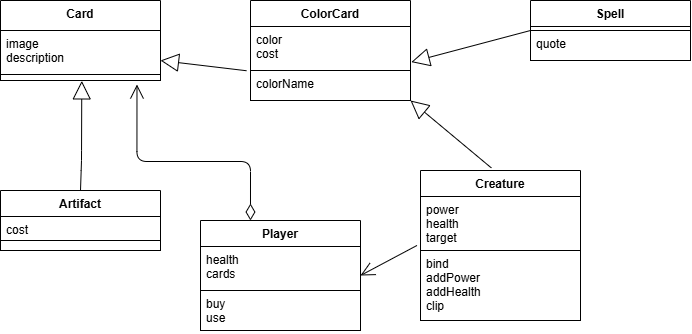

The diagram above was exported from draw.io. Its source (the exported page's mxGraphModel, read from the mxfile embedded in the PNG):
<mxGraphModel dx="1673" dy="1031" grid="1" gridSize="10" guides="1" tooltips="1" connect="1" arrows="1" fold="1" page="1" pageScale="1" pageWidth="827" pageHeight="1169" math="0" shadow="0">
  <root>
    <mxCell id="0" />
    <mxCell id="1" parent="0" />
    <mxCell id="Jfbv-nZToVIOMA7xD8Z6-1" parent="1" style="swimlane;fontStyle=1;align=center;verticalAlign=top;childLayout=stackLayout;horizontal=1;startSize=30;horizontalStack=0;resizeParent=1;resizeParentMax=0;resizeLast=0;collapsible=1;marginBottom=0;fontColor=#000000;strokeColor=#000000;fillColor=#FFFFFF;" value="Card" vertex="1">
      <mxGeometry height="80" width="160" x="80" y="60" as="geometry" />
    </mxCell>
    <mxCell id="Jfbv-nZToVIOMA7xD8Z6-2" parent="Jfbv-nZToVIOMA7xD8Z6-1" style="text;strokeColor=#000000;fillColor=#FFFFFF;align=left;verticalAlign=top;spacingLeft=4;spacingRight=4;overflow=hidden;rotatable=0;points=[[0,0.5],[1,0.5]];portConstraint=eastwest;fontColor=#000000;" value="image&#10;description" vertex="1">
      <mxGeometry height="44" width="160" y="30" as="geometry" />
    </mxCell>
    <mxCell id="Jfbv-nZToVIOMA7xD8Z6-3" parent="Jfbv-nZToVIOMA7xD8Z6-1" style="text;strokeColor=#000000;fillColor=#FFFFFF;align=left;verticalAlign=top;spacingLeft=4;spacingRight=4;overflow=hidden;rotatable=0;points=[[0,0.5],[1,0.5]];portConstraint=eastwest;fontColor=#000000;" value="" vertex="1">
      <mxGeometry height="6" width="160" y="74" as="geometry" />
    </mxCell>
    <mxCell id="Jfbv-nZToVIOMA7xD8Z6-5" parent="1" style="swimlane;fontStyle=1;align=center;verticalAlign=top;childLayout=stackLayout;horizontal=1;startSize=26;horizontalStack=0;resizeParent=1;resizeParentMax=0;resizeLast=0;collapsible=1;marginBottom=0;fontColor=#000000;strokeColor=#000000;fillColor=#FFFFFF;" value="Artifact" vertex="1">
      <mxGeometry height="60" width="160" x="80" y="250" as="geometry" />
    </mxCell>
    <mxCell id="Jfbv-nZToVIOMA7xD8Z6-6" parent="Jfbv-nZToVIOMA7xD8Z6-5" style="text;strokeColor=#000000;fillColor=#FFFFFF;align=left;verticalAlign=top;spacingLeft=4;spacingRight=4;overflow=hidden;rotatable=0;points=[[0,0.5],[1,0.5]];portConstraint=eastwest;fontColor=#000000;" value="cost" vertex="1">
      <mxGeometry height="24" width="160" y="26" as="geometry" />
    </mxCell>
    <mxCell id="Jfbv-nZToVIOMA7xD8Z6-7" parent="Jfbv-nZToVIOMA7xD8Z6-5" style="text;strokeColor=#000000;fillColor=#FFFFFF;align=left;verticalAlign=top;spacingLeft=4;spacingRight=4;overflow=hidden;rotatable=0;points=[[0,0.5],[1,0.5]];portConstraint=eastwest;fontColor=#000000;" value="" vertex="1">
      <mxGeometry height="10" width="160" y="50" as="geometry" />
    </mxCell>
    <mxCell id="Jfbv-nZToVIOMA7xD8Z6-8" parent="1" style="swimlane;fontStyle=1;align=center;verticalAlign=top;childLayout=stackLayout;horizontal=1;startSize=26;horizontalStack=0;resizeParent=1;resizeParentMax=0;resizeLast=0;collapsible=1;marginBottom=0;fontColor=#000000;strokeColor=#000000;fillColor=#FFFFFF;" value="ColorCard" vertex="1">
      <mxGeometry height="100" width="160" x="330" y="60" as="geometry" />
    </mxCell>
    <mxCell id="Jfbv-nZToVIOMA7xD8Z6-9" parent="Jfbv-nZToVIOMA7xD8Z6-8" style="text;strokeColor=#000000;fillColor=#FFFFFF;align=left;verticalAlign=top;spacingLeft=4;spacingRight=4;overflow=hidden;rotatable=0;points=[[0,0.5],[1,0.5]];portConstraint=eastwest;fontColor=#000000;" value="color&#10;cost" vertex="1">
      <mxGeometry height="44" width="160" y="26" as="geometry" />
    </mxCell>
    <mxCell id="Jfbv-nZToVIOMA7xD8Z6-10" parent="Jfbv-nZToVIOMA7xD8Z6-8" style="text;strokeColor=#000000;fillColor=#FFFFFF;align=left;verticalAlign=top;spacingLeft=4;spacingRight=4;overflow=hidden;rotatable=0;points=[[0,0.5],[1,0.5]];portConstraint=eastwest;fontColor=#000000;" value="colorName" vertex="1">
      <mxGeometry height="30" width="160" y="70" as="geometry" />
    </mxCell>
    <mxCell id="Jfbv-nZToVIOMA7xD8Z6-11" parent="1" style="swimlane;fontStyle=1;align=center;verticalAlign=top;childLayout=stackLayout;horizontal=1;startSize=26;horizontalStack=0;resizeParent=1;resizeParentMax=0;resizeLast=0;collapsible=1;marginBottom=0;fontColor=#000000;strokeColor=#000000;fillColor=#FFFFFF;" value="Creature" vertex="1">
      <mxGeometry height="150" width="160" x="500" y="230" as="geometry" />
    </mxCell>
    <mxCell id="Jfbv-nZToVIOMA7xD8Z6-12" parent="Jfbv-nZToVIOMA7xD8Z6-11" style="text;strokeColor=#000000;fillColor=#FFFFFF;align=left;verticalAlign=top;spacingLeft=4;spacingRight=4;overflow=hidden;rotatable=0;points=[[0,0.5],[1,0.5]];portConstraint=eastwest;fontColor=#000000;" value="power&#10;health&#10;target&#10;" vertex="1">
      <mxGeometry height="54" width="160" y="26" as="geometry" />
    </mxCell>
    <mxCell id="Jfbv-nZToVIOMA7xD8Z6-13" parent="Jfbv-nZToVIOMA7xD8Z6-11" style="text;strokeColor=#000000;fillColor=#FFFFFF;align=left;verticalAlign=top;spacingLeft=4;spacingRight=4;overflow=hidden;rotatable=0;points=[[0,0.5],[1,0.5]];portConstraint=eastwest;fontColor=#000000;" value="bind&#10;addPower&#10;addHealth&#10;clip" vertex="1">
      <mxGeometry height="70" width="160" y="80" as="geometry" />
    </mxCell>
    <mxCell id="Jfbv-nZToVIOMA7xD8Z6-15" edge="1" parent="1" style="endArrow=open;html=1;endSize=12;startArrow=diamondThin;startSize=14;startFill=0;edgeStyle=orthogonalEdgeStyle;align=left;verticalAlign=bottom;fontColor=#000000;strokeColor=#000000;exitX=0.393;exitY=-0.008;exitDx=0;exitDy=0;exitPerimeter=0;entryX=0.853;entryY=1.667;entryDx=0;entryDy=0;entryPerimeter=0;" target="Jfbv-nZToVIOMA7xD8Z6-3" value="">
      <mxGeometry relative="1" x="-1" y="3" as="geometry">
        <Array as="points">
          <mxPoint x="330" y="221" />
          <mxPoint x="217" y="221" />
        </Array>
        <mxPoint x="329.98" y="280.00000000000006" as="sourcePoint" />
        <mxPoint x="217" y="151" as="targetPoint" />
      </mxGeometry>
    </mxCell>
    <mxCell id="Jfbv-nZToVIOMA7xD8Z6-17" edge="1" parent="1" source="Jfbv-nZToVIOMA7xD8Z6-13" style="endArrow=open;endFill=1;endSize=12;html=1;fontColor=#000000;strokeColor=#000000;exitX=-0.022;exitY=-0.072;exitDx=0;exitDy=0;exitPerimeter=0;entryX=1;entryY=0.5;entryDx=0;entryDy=0;" target="Jfbv-nZToVIOMA7xD8Z6-26" value="">
      <mxGeometry relative="1" width="160" as="geometry">
        <mxPoint x="340" y="400" as="sourcePoint" />
        <mxPoint x="460" y="350" as="targetPoint" />
      </mxGeometry>
    </mxCell>
    <mxCell id="Jfbv-nZToVIOMA7xD8Z6-21" edge="1" parent="1" source="Jfbv-nZToVIOMA7xD8Z6-5" style="endArrow=block;endSize=16;endFill=0;html=1;strokeColor=#000000;fontColor=#000000;labelBackgroundColor=#FFFFFF;exitX=0.5;exitY=0;exitDx=0;exitDy=0;entryX=0.508;entryY=1.064;entryDx=0;entryDy=0;entryPerimeter=0;" target="Jfbv-nZToVIOMA7xD8Z6-3" value="">
      <mxGeometry relative="1" width="160" as="geometry">
        <Array as="points">
          <mxPoint x="161" y="220" />
        </Array>
        <mxPoint x="130" y="229.5" as="sourcePoint" />
        <mxPoint x="250" y="229.5" as="targetPoint" />
      </mxGeometry>
    </mxCell>
    <mxCell id="Jfbv-nZToVIOMA7xD8Z6-22" edge="1" parent="1" source="Jfbv-nZToVIOMA7xD8Z6-10" style="endArrow=block;endSize=16;endFill=0;html=1;strokeColor=#000000;fontColor=#000000;labelBackgroundColor=#FFFFFF;exitX=-0.025;exitY=0.008;exitDx=0;exitDy=0;exitPerimeter=0;entryX=1;entryY=0.75;entryDx=0;entryDy=0;" target="Jfbv-nZToVIOMA7xD8Z6-1" value="">
      <mxGeometry relative="1" width="160" as="geometry">
        <mxPoint x="240" y="250" as="sourcePoint" />
        <mxPoint x="360" y="250" as="targetPoint" />
      </mxGeometry>
    </mxCell>
    <mxCell id="Jfbv-nZToVIOMA7xD8Z6-23" edge="1" parent="1" source="Jfbv-nZToVIOMA7xD8Z6-11" style="endArrow=block;endSize=16;endFill=0;html=1;strokeColor=#000000;fontColor=#000000;labelBackgroundColor=#FFFFFF;exitX=0.443;exitY=-0.017;exitDx=0;exitDy=0;exitPerimeter=0;entryX=1;entryY=1;entryDx=0;entryDy=0;" target="Jfbv-nZToVIOMA7xD8Z6-8" value="">
      <mxGeometry relative="1" width="160" as="geometry">
        <mxPoint x="550" y="200" as="sourcePoint" />
        <mxPoint x="670" y="200" as="targetPoint" />
      </mxGeometry>
    </mxCell>
    <mxCell id="Jfbv-nZToVIOMA7xD8Z6-24" edge="1" parent="1" source="Jfbv-nZToVIOMA7xD8Z6-29" style="endArrow=block;endSize=16;endFill=0;html=1;strokeColor=#000000;fontColor=#000000;labelBackgroundColor=#FFFFFF;exitX=0;exitY=0.5;exitDx=0;exitDy=0;entryX=1.005;entryY=0.809;entryDx=0;entryDy=0;entryPerimeter=0;" target="Jfbv-nZToVIOMA7xD8Z6-9" value="">
      <mxGeometry relative="1" width="160" as="geometry">
        <mxPoint x="500" y="120" as="sourcePoint" />
        <mxPoint x="620" y="120" as="targetPoint" />
      </mxGeometry>
    </mxCell>
    <mxCell id="Jfbv-nZToVIOMA7xD8Z6-26" parent="1" style="swimlane;fontStyle=1;align=center;verticalAlign=top;childLayout=stackLayout;horizontal=1;startSize=26;horizontalStack=0;resizeParent=1;resizeParentMax=0;resizeLast=0;collapsible=1;marginBottom=0;fontColor=#000000;strokeColor=#000000;fillColor=#FFFFFF;" value="Player" vertex="1">
      <mxGeometry height="110" width="160" x="280" y="280" as="geometry" />
    </mxCell>
    <mxCell id="Jfbv-nZToVIOMA7xD8Z6-27" parent="Jfbv-nZToVIOMA7xD8Z6-26" style="text;strokeColor=#000000;fillColor=#FFFFFF;align=left;verticalAlign=top;spacingLeft=4;spacingRight=4;overflow=hidden;rotatable=0;points=[[0,0.5],[1,0.5]];portConstraint=eastwest;fontColor=#000000;" value="health&#10;cards" vertex="1">
      <mxGeometry height="44" width="160" y="26" as="geometry" />
    </mxCell>
    <mxCell id="Jfbv-nZToVIOMA7xD8Z6-28" parent="Jfbv-nZToVIOMA7xD8Z6-26" style="text;strokeColor=#000000;fillColor=#FFFFFF;align=left;verticalAlign=top;spacingLeft=4;spacingRight=4;overflow=hidden;rotatable=0;points=[[0,0.5],[1,0.5]];portConstraint=eastwest;fontColor=#000000;" value="buy&#10;use" vertex="1">
      <mxGeometry height="40" width="160" y="70" as="geometry" />
    </mxCell>
    <mxCell id="Jfbv-nZToVIOMA7xD8Z6-29" parent="1" style="swimlane;fontStyle=1;align=center;verticalAlign=top;childLayout=stackLayout;horizontal=1;startSize=26;horizontalStack=0;resizeParent=1;resizeParentMax=0;resizeLast=0;collapsible=1;marginBottom=0;fontColor=#000000;strokeColor=#000000;fillColor=#FFFFFF;" value="Spell" vertex="1">
      <mxGeometry height="60" width="160" x="610" y="60" as="geometry" />
    </mxCell>
    <mxCell id="Jfbv-nZToVIOMA7xD8Z6-30" parent="Jfbv-nZToVIOMA7xD8Z6-29" style="text;strokeColor=#000000;fillColor=#FFFFFF;align=left;verticalAlign=top;spacingLeft=4;spacingRight=4;overflow=hidden;rotatable=0;points=[[0,0.5],[1,0.5]];portConstraint=eastwest;fontColor=#000000;" value="" vertex="1">
      <mxGeometry height="4" width="160" y="26" as="geometry" />
    </mxCell>
    <mxCell id="Jfbv-nZToVIOMA7xD8Z6-31" parent="Jfbv-nZToVIOMA7xD8Z6-29" style="text;strokeColor=#000000;fillColor=#FFFFFF;align=left;verticalAlign=top;spacingLeft=4;spacingRight=4;overflow=hidden;rotatable=0;points=[[0,0.5],[1,0.5]];portConstraint=eastwest;fontColor=#000000;" value="quote" vertex="1">
      <mxGeometry height="30" width="160" y="30" as="geometry" />
    </mxCell>
  </root>
</mxGraphModel>